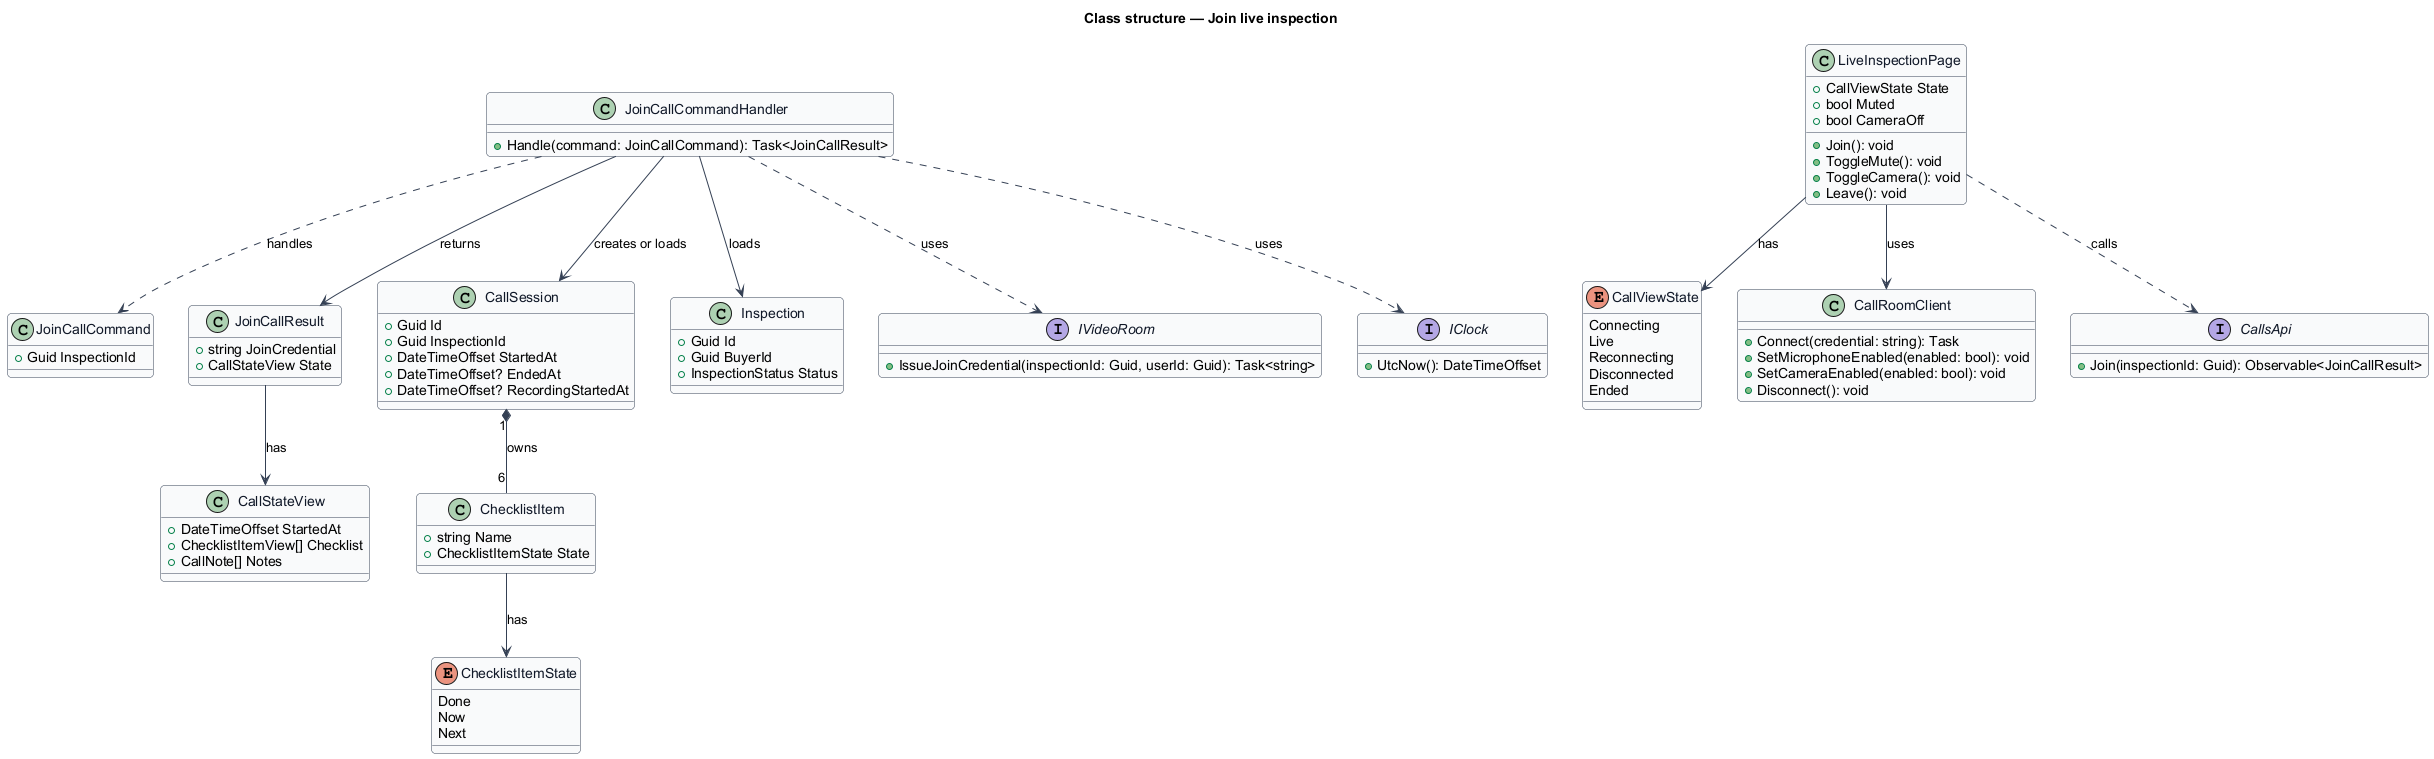

The diagram above was rendered by PlantUML. Its source (embedded in the PNG):
@startuml
' --- shared skin header ---
skinparam backgroundColor #FFFFFF
skinparam shadowing false
skinparam roundcorner 8
skinparam defaultFontName Arial
skinparam ArrowColor #344054
skinparam class {
  BorderColor #344054
  FontColor #101828
  BackgroundColor #F9FAFB
}
' --------------------------
title Class structure — Join live inspection

enum ChecklistItemState {
  Done
  Now
  Next
}
enum CallViewState {
  Connecting
  Live
  Reconnecting
  Disconnected
  Ended
}
class LiveInspectionPage {
  +CallViewState State
  +bool Muted
  +bool CameraOff
  +Join(): void
  +ToggleMute(): void
  +ToggleCamera(): void
  +Leave(): void
}
class CallRoomClient {
  +Connect(credential: string): Task
  +SetMicrophoneEnabled(enabled: bool): void
  +SetCameraEnabled(enabled: bool): void
  +Disconnect(): void
}
interface CallsApi {
  +Join(inspectionId: Guid): Observable<JoinCallResult>
}
class JoinCallCommand {
  +Guid InspectionId
}
class JoinCallCommandHandler {
  +Handle(command: JoinCallCommand): Task<JoinCallResult>
}
class JoinCallResult {
  +string JoinCredential
  +CallStateView State
}
class CallStateView {
  +DateTimeOffset StartedAt
  +ChecklistItemView[] Checklist
  +CallNote[] Notes
}
class CallSession {
  +Guid Id
  +Guid InspectionId
  +DateTimeOffset StartedAt
  +DateTimeOffset? EndedAt
  +DateTimeOffset? RecordingStartedAt
}
class ChecklistItem {
  +string Name
  +ChecklistItemState State
}
class Inspection {
  +Guid Id
  +Guid BuyerId
  +InspectionStatus Status
}
interface IVideoRoom {
  +IssueJoinCredential(inspectionId: Guid, userId: Guid): Task<string>
}
interface IClock {
  +UtcNow(): DateTimeOffset
}
LiveInspectionPage --> CallViewState : has
LiveInspectionPage --> CallRoomClient : uses
LiveInspectionPage ..> CallsApi : calls
JoinCallCommandHandler ..> JoinCallCommand : handles
JoinCallCommandHandler --> Inspection : loads
JoinCallCommandHandler --> CallSession : creates or loads
JoinCallCommandHandler ..> IVideoRoom : uses
JoinCallCommandHandler ..> IClock : uses
JoinCallCommandHandler --> JoinCallResult : returns
JoinCallResult --> CallStateView : has
CallSession "1" *-- "6" ChecklistItem : owns
ChecklistItem --> ChecklistItemState : has
@enduml